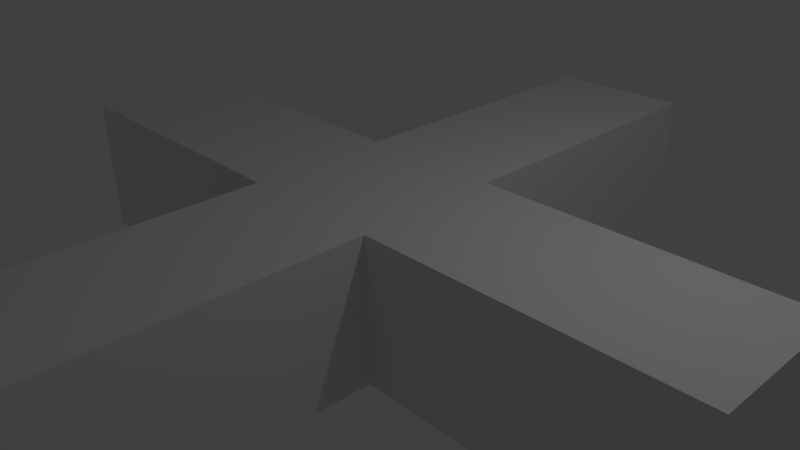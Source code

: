 # Source: keyMarker.blend  (saved by Blender 2.72.0; exported with 4.5.12 LTS)
import bpy
from mathutils import Matrix  # noqa: F401  (used for matrix-valued properties, if any)

bpy.ops.wm.read_factory_settings(use_empty=True)
scene = bpy.context.scene
scene.name = 'Scene'

# ---- collections
col_collection_1 = bpy.data.collections.new('Collection 1'); scene.collection.children.link(col_collection_1)

# ---- materials (node trees are filled in below, after node groups)
mat_material = bpy.data.materials.new('Material')
mat_material.alpha_threshold = 0.0
mat_material.use_transparent_shadow = False
mat_material.roughness = 0.5
mat_material.line_color = (0.0, 0.0, 0.0, 1.0)

# ---- material node trees

# ---- world
world_world = bpy.data.worlds.new('World'); scene.world = world_world
world_world.color = (0.05088, 0.05088, 0.05088)
world_world.use_sun_shadow = False
world_world.sun_shadow_jitter_overblur = 0.0
world_world.cycles.sampling_method = 'MANUAL'
world_world.cycles.sample_map_resolution = 256

# ---- cameras
cam_camera = bpy.data.cameras.new('Camera')
cam_camera.clip_end = 100.0
cam_camera.lens = 35.0
cam_camera.sensor_width = 32.0
cam_camera.sensor_height = 18.0
cam_camera.ortho_scale = 7.314
cam_camera.dof.focus_distance = 0.0
cam_camera.dof.aperture_fstop = 128.0

# ---- lights
light_lamp = bpy.data.lights.new('Lamp', 'POINT')
light_lamp.transmission_factor = 0.0
light_lamp.cutoff_distance = 30.0
light_lamp.energy = 100.0
light_lamp.shadow_buffer_clip_start = 1.001
light_lamp.shadow_soft_size = 0.1
light_lamp.shadow_maximum_resolution = 0.006
light_lamp.use_absolute_resolution = True
light_lamp.cycles.use_multiple_importance_sampling = False

# ---- meshes
me_cube = bpy.data.meshes.new('Cube')
me_cube.from_pydata([(1.0, 1.0, -1.0), (1.0, -1.0, -1.0), (-1.0, -1.0, -1.0), (-1.0, 1.0, -1.0), (1.0, 1.0, 1.0), (1.0, -1.0, 1.0), (-1.0, -1.0, 1.0), (-1.0, 1.0, 1.0), (5.265, 1.0, -1.0), (5.265, -1.0, -1.0), (5.265, 1.0, 1.0), (5.265, -1.0, 1.0), (1.0, 5.297, -1.0), (-1.0, 5.297, -1.0), (1.0, 5.297, 1.0), (-1.0, 5.297, 1.0), (-5.147, -1.0, -1.0), (-5.147, 1.0, -1.0), (-5.147, -1.0, 1.0), (-5.147, 1.0, 1.0), (1.0, -5.186, -1.0), (-1.0, -5.186, -1.0), (1.0, -5.186, 1.0), (-1.0, -5.186, 1.0)], [], [(0, 1, 2, 3), (4, 7, 6, 5), (4, 5, 11, 10), (5, 6, 23, 22), (6, 7, 19, 18), (7, 4, 14, 15), (8, 10, 11, 9), (5, 1, 9, 11), (0, 4, 10, 8), (1, 0, 8, 9), (14, 12, 13, 15), (3, 7, 15, 13), (4, 0, 12, 14), (0, 3, 13, 12), (16, 18, 19, 17), (7, 3, 17, 19), (2, 6, 18, 16), (3, 2, 16, 17), (20, 22, 23, 21), (6, 2, 21, 23), (1, 5, 22, 20), (2, 1, 20, 21)])
me_cube.materials.append(mat_material)
me_cube.use_remesh_preserve_volume = False
me_cube.use_remesh_preserve_attributes = False
me_cube.use_mirror_vertex_groups = False
me_cube.update()

# ---- objects
ob_cube = bpy.data.objects.new('Cube', me_cube)
ob_lamp = bpy.data.objects.new('Lamp', light_lamp)
ob_camera = bpy.data.objects.new('Camera', cam_camera)

# ---- transforms, parenting, visibility, modifiers, constraints
ob_cube.location = (0.0, 0.0, 0.0)
ob_cube.lock_rotations_4d = False
ob_cube.empty_display_type = 'ARROWS'
ob_cube.lineart.crease_threshold = 0.0
ob_lamp.location = (4.076, 1.005, 5.904)
ob_lamp.rotation_euler = (0.6503, 0.05522, 1.866)
ob_lamp.lock_rotations_4d = False
ob_lamp.empty_display_type = 'ARROWS'
ob_lamp.color = (0.0, 0.0, 0.0, 0.0)
ob_lamp.lineart.crease_threshold = 0.0
ob_camera.location = (7.481, -6.508, 5.344)
ob_camera.rotation_euler = (1.109, 0.01082, 0.8149)
ob_camera.lock_rotations_4d = False
ob_camera.empty_display_type = 'ARROWS'
ob_camera.color = (0.0, 0.0, 0.0, 0.0)
ob_camera.display_type = 'WIRE'
ob_camera.lineart.crease_threshold = 0.0

# ---- collection membership
col_collection_1.objects.link(ob_cube)
col_collection_1.objects.link(ob_lamp)
col_collection_1.objects.link(ob_camera)

# ---- scene / render settings (as saved in the file)
scene.camera = ob_camera
scene.frame_start = 1; scene.frame_end = 250; scene.frame_set(1)
scene.render.engine = 'BLENDER_EEVEE_NEXT'
scene.render.resolution_percentage = 50
scene.render.dither_intensity = 0.0
scene.cycles.use_denoising = False
scene.cycles.samples = 10
scene.cycles.sampling_pattern = 'TABULATED_SOBOL'
scene.cycles.light_sampling_threshold = 0.0
scene.cycles.use_adaptive_sampling = False
scene.cycles.use_light_tree = False
scene.cycles.blur_glossy = 0.0
scene.cycles.pixel_filter_type = 'GAUSSIAN'
scene.cycles.sample_clamp_indirect = 0.0
scene.view_settings.view_transform = 'Standard'
bpy.context.view_layer.update()
